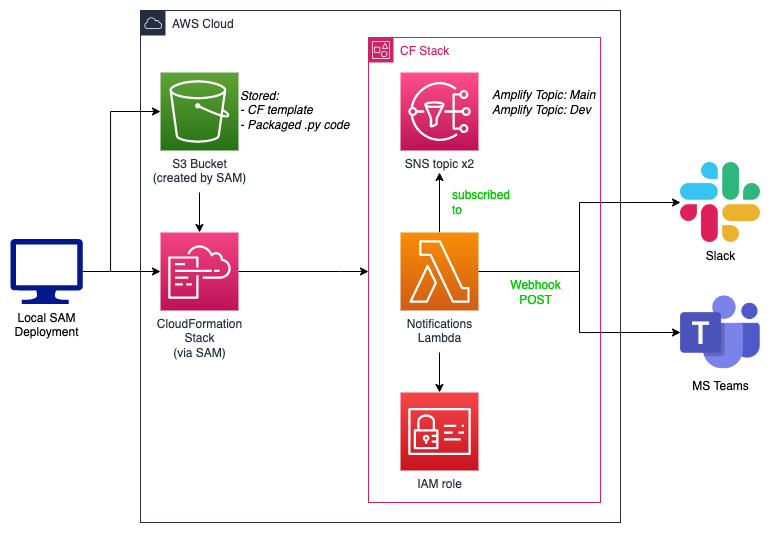

The diagram above was exported from draw.io. Its source (the exported page's mxGraphModel, read from the mxfile embedded in the PNG):
<mxGraphModel dx="1207" dy="1333" grid="1" gridSize="10" guides="1" tooltips="1" connect="1" arrows="1" fold="1" page="1" pageScale="1" pageWidth="827" pageHeight="1169" math="0" shadow="0">
  <root>
    <mxCell id="0" />
    <mxCell id="1" parent="0" />
    <mxCell id="pB7IwJYHyUZbq4siXwcu-24" value="AWS Cloud" style="points=[[0,0],[0.25,0],[0.5,0],[0.75,0],[1,0],[1,0.25],[1,0.5],[1,0.75],[1,1],[0.75,1],[0.5,1],[0.25,1],[0,1],[0,0.75],[0,0.5],[0,0.25]];outlineConnect=0;gradientColor=none;html=1;whiteSpace=wrap;fontSize=12;fontStyle=0;container=1;pointerEvents=0;collapsible=0;recursiveResize=0;shape=mxgraph.aws4.group;grIcon=mxgraph.aws4.group_aws_cloud;strokeColor=#232F3E;fillColor=none;verticalAlign=top;align=left;spacingLeft=30;fontColor=#232F3E;dashed=0;" vertex="1" parent="1">
      <mxGeometry x="140" y="18" width="480" height="512" as="geometry" />
    </mxCell>
    <mxCell id="pB7IwJYHyUZbq4siXwcu-9" style="edgeStyle=orthogonalEdgeStyle;rounded=0;orthogonalLoop=1;jettySize=auto;html=1;" edge="1" parent="1" source="pB7IwJYHyUZbq4siXwcu-1">
      <mxGeometry relative="1" as="geometry">
        <mxPoint x="439" y="180" as="targetPoint" />
      </mxGeometry>
    </mxCell>
    <mxCell id="pB7IwJYHyUZbq4siXwcu-10" style="edgeStyle=orthogonalEdgeStyle;rounded=0;orthogonalLoop=1;jettySize=auto;html=1;entryX=0;entryY=0.5;entryDx=0;entryDy=0;" edge="1" parent="1" source="pB7IwJYHyUZbq4siXwcu-1" target="pB7IwJYHyUZbq4siXwcu-3">
      <mxGeometry relative="1" as="geometry" />
    </mxCell>
    <mxCell id="pB7IwJYHyUZbq4siXwcu-11" style="edgeStyle=orthogonalEdgeStyle;rounded=0;orthogonalLoop=1;jettySize=auto;html=1;entryX=0;entryY=0.5;entryDx=0;entryDy=0;" edge="1" parent="1" source="pB7IwJYHyUZbq4siXwcu-1" target="pB7IwJYHyUZbq4siXwcu-4">
      <mxGeometry relative="1" as="geometry" />
    </mxCell>
    <mxCell id="pB7IwJYHyUZbq4siXwcu-13" style="edgeStyle=orthogonalEdgeStyle;rounded=0;orthogonalLoop=1;jettySize=auto;html=1;entryX=0.5;entryY=0;entryDx=0;entryDy=0;entryPerimeter=0;" edge="1" parent="1" target="pB7IwJYHyUZbq4siXwcu-2">
      <mxGeometry relative="1" as="geometry">
        <mxPoint x="439" y="360" as="sourcePoint" />
      </mxGeometry>
    </mxCell>
    <mxCell id="pB7IwJYHyUZbq4siXwcu-1" value="Notifications&lt;br&gt;Lambda" style="sketch=0;points=[[0,0,0],[0.25,0,0],[0.5,0,0],[0.75,0,0],[1,0,0],[0,1,0],[0.25,1,0],[0.5,1,0],[0.75,1,0],[1,1,0],[0,0.25,0],[0,0.5,0],[0,0.75,0],[1,0.25,0],[1,0.5,0],[1,0.75,0]];outlineConnect=0;fontColor=#232F3E;gradientColor=#F78E04;gradientDirection=north;fillColor=#D05C17;strokeColor=#ffffff;dashed=0;verticalLabelPosition=bottom;verticalAlign=top;align=center;html=1;fontSize=12;fontStyle=0;aspect=fixed;shape=mxgraph.aws4.resourceIcon;resIcon=mxgraph.aws4.lambda;" vertex="1" parent="1">
      <mxGeometry x="400" y="240" width="78" height="78" as="geometry" />
    </mxCell>
    <mxCell id="pB7IwJYHyUZbq4siXwcu-2" value="IAM role" style="sketch=0;points=[[0,0,0],[0.25,0,0],[0.5,0,0],[0.75,0,0],[1,0,0],[0,1,0],[0.25,1,0],[0.5,1,0],[0.75,1,0],[1,1,0],[0,0.25,0],[0,0.5,0],[0,0.75,0],[1,0.25,0],[1,0.5,0],[1,0.75,0]];outlineConnect=0;fontColor=#232F3E;gradientColor=#F54749;gradientDirection=north;fillColor=#C7131F;strokeColor=#ffffff;dashed=0;verticalLabelPosition=bottom;verticalAlign=top;align=center;html=1;fontSize=12;fontStyle=0;aspect=fixed;shape=mxgraph.aws4.resourceIcon;resIcon=mxgraph.aws4.identity_and_access_management;" vertex="1" parent="1">
      <mxGeometry x="400" y="400" width="78" height="78" as="geometry" />
    </mxCell>
    <mxCell id="pB7IwJYHyUZbq4siXwcu-3" value="Slack" style="shape=image;html=1;verticalAlign=top;verticalLabelPosition=bottom;labelBackgroundColor=#ffffff;imageAspect=0;aspect=fixed;image=https://cdn2.iconfinder.com/data/icons/social-media-2285/512/1_Slack_colored_svg-128.png" vertex="1" parent="1">
      <mxGeometry x="680" y="170" width="80" height="80" as="geometry" />
    </mxCell>
    <mxCell id="pB7IwJYHyUZbq4siXwcu-4" value="MS Teams" style="shape=image;html=1;verticalAlign=top;verticalLabelPosition=bottom;labelBackgroundColor=#ffffff;imageAspect=0;aspect=fixed;image=https://cdn0.iconfinder.com/data/icons/logos-microsoft-office-365/128/Microsoft_Office-10-128.png" vertex="1" parent="1">
      <mxGeometry x="680" y="300" width="80" height="80" as="geometry" />
    </mxCell>
    <mxCell id="pB7IwJYHyUZbq4siXwcu-32" style="edgeStyle=orthogonalEdgeStyle;rounded=0;orthogonalLoop=1;jettySize=auto;html=1;fontColor=#000000;" edge="1" parent="1" source="pB7IwJYHyUZbq4siXwcu-5" target="pB7IwJYHyUZbq4siXwcu-22">
      <mxGeometry relative="1" as="geometry">
        <Array as="points">
          <mxPoint x="340" y="279" />
          <mxPoint x="340" y="279" />
        </Array>
      </mxGeometry>
    </mxCell>
    <mxCell id="pB7IwJYHyUZbq4siXwcu-5" value="CloudFormation&lt;br&gt;Stack&lt;br&gt;(via SAM)" style="sketch=0;points=[[0,0,0],[0.25,0,0],[0.5,0,0],[0.75,0,0],[1,0,0],[0,1,0],[0.25,1,0],[0.5,1,0],[0.75,1,0],[1,1,0],[0,0.25,0],[0,0.5,0],[0,0.75,0],[1,0.25,0],[1,0.5,0],[1,0.75,0]];points=[[0,0,0],[0.25,0,0],[0.5,0,0],[0.75,0,0],[1,0,0],[0,1,0],[0.25,1,0],[0.5,1,0],[0.75,1,0],[1,1,0],[0,0.25,0],[0,0.5,0],[0,0.75,0],[1,0.25,0],[1,0.5,0],[1,0.75,0]];outlineConnect=0;fontColor=#232F3E;gradientColor=#F34482;gradientDirection=north;fillColor=#BC1356;strokeColor=#ffffff;dashed=0;verticalLabelPosition=bottom;verticalAlign=top;align=center;html=1;fontSize=12;fontStyle=0;aspect=fixed;shape=mxgraph.aws4.resourceIcon;resIcon=mxgraph.aws4.cloudformation;" vertex="1" parent="1">
      <mxGeometry x="160" y="240" width="78" height="78" as="geometry" />
    </mxCell>
    <mxCell id="pB7IwJYHyUZbq4siXwcu-7" value="SNS topic x2" style="sketch=0;points=[[0,0,0],[0.25,0,0],[0.5,0,0],[0.75,0,0],[1,0,0],[0,1,0],[0.25,1,0],[0.5,1,0],[0.75,1,0],[1,1,0],[0,0.25,0],[0,0.5,0],[0,0.75,0],[1,0.25,0],[1,0.5,0],[1,0.75,0]];outlineConnect=0;fontColor=#232F3E;gradientColor=#FF4F8B;gradientDirection=north;fillColor=#BC1356;strokeColor=#ffffff;dashed=0;verticalLabelPosition=bottom;verticalAlign=top;align=center;html=1;fontSize=12;fontStyle=0;aspect=fixed;shape=mxgraph.aws4.resourceIcon;resIcon=mxgraph.aws4.sns;" vertex="1" parent="1">
      <mxGeometry x="400" y="80" width="78" height="78" as="geometry" />
    </mxCell>
    <mxCell id="pB7IwJYHyUZbq4siXwcu-33" style="edgeStyle=orthogonalEdgeStyle;rounded=0;orthogonalLoop=1;jettySize=auto;html=1;entryX=0.5;entryY=0;entryDx=0;entryDy=0;entryPerimeter=0;fontColor=#000000;" edge="1" parent="1" target="pB7IwJYHyUZbq4siXwcu-5">
      <mxGeometry relative="1" as="geometry">
        <mxPoint x="199" y="200" as="sourcePoint" />
        <Array as="points">
          <mxPoint x="199" y="200" />
        </Array>
      </mxGeometry>
    </mxCell>
    <mxCell id="pB7IwJYHyUZbq4siXwcu-15" value="S3 Bucket&lt;br&gt;(created by SAM)" style="sketch=0;points=[[0,0,0],[0.25,0,0],[0.5,0,0],[0.75,0,0],[1,0,0],[0,1,0],[0.25,1,0],[0.5,1,0],[0.75,1,0],[1,1,0],[0,0.25,0],[0,0.5,0],[0,0.75,0],[1,0.25,0],[1,0.5,0],[1,0.75,0]];outlineConnect=0;fontColor=#232F3E;gradientColor=#60A337;gradientDirection=north;fillColor=#277116;strokeColor=#ffffff;dashed=0;verticalLabelPosition=bottom;verticalAlign=top;align=center;html=1;fontSize=12;fontStyle=0;aspect=fixed;shape=mxgraph.aws4.resourceIcon;resIcon=mxgraph.aws4.s3;" vertex="1" parent="1">
      <mxGeometry x="160" y="80" width="78" height="78" as="geometry" />
    </mxCell>
    <mxCell id="pB7IwJYHyUZbq4siXwcu-16" value="&lt;i&gt;Amplify Topic: Main&lt;br&gt;Amplify Topic: Dev&lt;/i&gt;" style="text;html=1;align=left;verticalAlign=middle;resizable=0;points=[];autosize=1;strokeColor=none;fillColor=none;" vertex="1" parent="1">
      <mxGeometry x="490" y="90" width="130" height="40" as="geometry" />
    </mxCell>
    <mxCell id="pB7IwJYHyUZbq4siXwcu-18" value="&lt;div style=&quot;&quot;&gt;&lt;span style=&quot;background-color: initial;&quot;&gt;&lt;i&gt;Stored:&lt;/i&gt;&lt;/span&gt;&lt;/div&gt;&lt;div style=&quot;&quot;&gt;&lt;span style=&quot;background-color: initial;&quot;&gt;&lt;i&gt;- CF template&lt;/i&gt;&lt;/span&gt;&lt;/div&gt;&lt;div style=&quot;&quot;&gt;&lt;span style=&quot;background-color: initial;&quot;&gt;&lt;i&gt;- Packaged .py code&lt;/i&gt;&lt;/span&gt;&lt;/div&gt;" style="text;html=1;align=left;verticalAlign=middle;resizable=0;points=[];autosize=1;strokeColor=none;fillColor=none;" vertex="1" parent="1">
      <mxGeometry x="238" y="88" width="130" height="60" as="geometry" />
    </mxCell>
    <mxCell id="pB7IwJYHyUZbq4siXwcu-22" value="CF Stack" style="points=[[0,0],[0.25,0],[0.5,0],[0.75,0],[1,0],[1,0.25],[1,0.5],[1,0.75],[1,1],[0.75,1],[0.5,1],[0.25,1],[0,1],[0,0.75],[0,0.5],[0,0.25]];outlineConnect=0;gradientColor=none;html=1;whiteSpace=wrap;fontSize=12;fontStyle=0;container=1;pointerEvents=0;collapsible=0;recursiveResize=0;shape=mxgraph.aws4.group;grIcon=mxgraph.aws4.group_account;strokeColor=#CD2264;fillColor=none;verticalAlign=top;align=left;spacingLeft=30;fontColor=#CD2264;dashed=0;" vertex="1" parent="1">
      <mxGeometry x="368" y="45" width="232" height="465" as="geometry" />
    </mxCell>
    <mxCell id="pB7IwJYHyUZbq4siXwcu-14" value="&lt;font color=&quot;#00cc00&quot;&gt;Webhook&lt;br&gt;POST&lt;/font&gt;" style="text;html=1;align=center;verticalAlign=middle;resizable=0;points=[];autosize=1;strokeColor=none;fillColor=none;" vertex="1" parent="pB7IwJYHyUZbq4siXwcu-22">
      <mxGeometry x="132" y="235" width="70" height="40" as="geometry" />
    </mxCell>
    <mxCell id="pB7IwJYHyUZbq4siXwcu-12" value="&lt;font color=&quot;#00cc00&quot;&gt;subscribed&lt;br&gt;to&lt;/font&gt;" style="text;html=1;align=left;verticalAlign=middle;resizable=0;points=[];autosize=1;strokeColor=none;fillColor=none;" vertex="1" parent="pB7IwJYHyUZbq4siXwcu-22">
      <mxGeometry x="82" y="145" width="80" height="40" as="geometry" />
    </mxCell>
    <mxCell id="pB7IwJYHyUZbq4siXwcu-27" style="edgeStyle=orthogonalEdgeStyle;rounded=0;orthogonalLoop=1;jettySize=auto;html=1;fontColor=#000000;" edge="1" parent="1" source="pB7IwJYHyUZbq4siXwcu-25" target="pB7IwJYHyUZbq4siXwcu-5">
      <mxGeometry relative="1" as="geometry" />
    </mxCell>
    <mxCell id="pB7IwJYHyUZbq4siXwcu-28" style="edgeStyle=orthogonalEdgeStyle;rounded=0;orthogonalLoop=1;jettySize=auto;html=1;entryX=0;entryY=0.5;entryDx=0;entryDy=0;entryPerimeter=0;fontColor=#000000;" edge="1" parent="1" source="pB7IwJYHyUZbq4siXwcu-25" target="pB7IwJYHyUZbq4siXwcu-15">
      <mxGeometry relative="1" as="geometry">
        <Array as="points">
          <mxPoint x="110" y="279" />
          <mxPoint x="110" y="119" />
        </Array>
      </mxGeometry>
    </mxCell>
    <mxCell id="pB7IwJYHyUZbq4siXwcu-25" value="&lt;font color=&quot;#000000&quot;&gt;Local SAM&lt;br&gt;Deployment&lt;/font&gt;" style="sketch=0;aspect=fixed;pointerEvents=1;shadow=0;dashed=0;html=1;strokeColor=none;labelPosition=center;verticalLabelPosition=bottom;verticalAlign=top;align=center;fillColor=#00188D;shape=mxgraph.azure.computer;fontColor=#00CC00;" vertex="1" parent="1">
      <mxGeometry x="10" y="246.5" width="72.22" height="65" as="geometry" />
    </mxCell>
  </root>
</mxGraphModel>